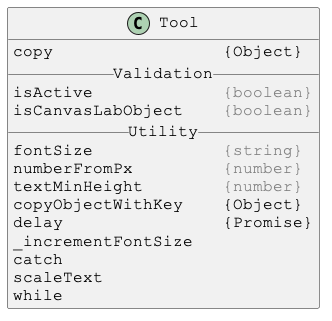

The diagram above was rendered by PlantUML. Its source (embedded in the PNG):
@startuml

skinparam DefaultFontSize 16
skinparam DefaultFontName Courier New

class Tool {
copy                 {Object}
__ Validation __
isActive             <color:gray>{boolean}</color>
isCanvasLabObject    <color:gray>{boolean}</color>
__ Utility __
fontSize             <color:gray>{string}</color>
numberFromPx         <color:gray>{number}</color>
textMinHeight        <color:gray>{number}</color>
copyObjectWithKey    {Object}
delay                {Promise}
_incrementFontSize
catch
scaleText
while
}

@enduml